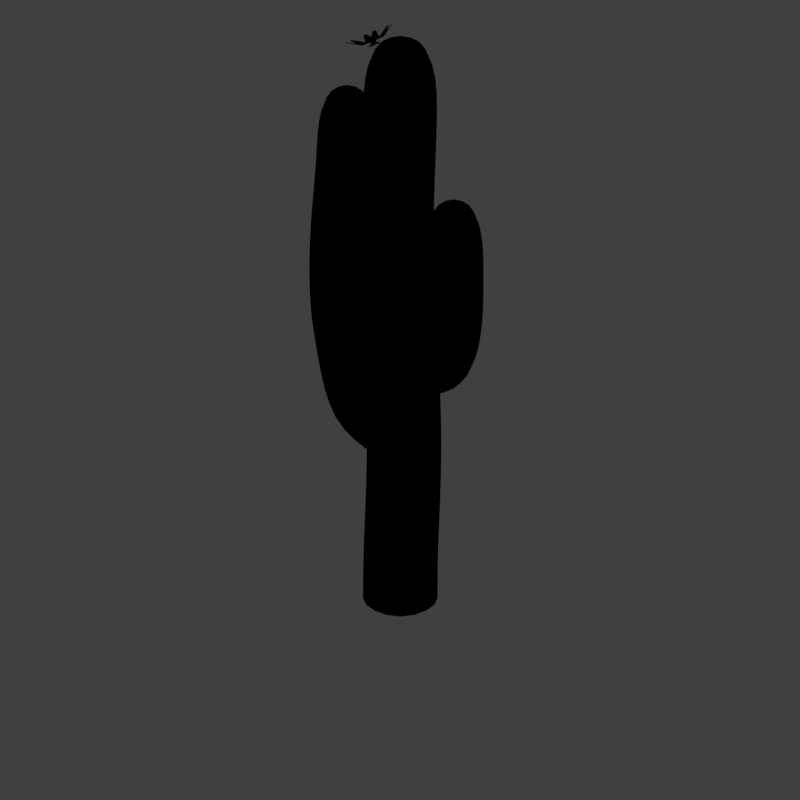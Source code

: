 # Source: tbc_V001.blend  (saved by Blender 2.79.0; exported with 4.5.12 LTS)
import bpy
from mathutils import Matrix  # noqa: F401  (used for matrix-valued properties, if any)

bpy.ops.wm.read_factory_settings(use_empty=True)
scene = bpy.context.scene
scene.name = 'Scene'

# ---- collections
col_collection_1 = bpy.data.collections.new('Collection 1'); scene.collection.children.link(col_collection_1)
col_collection_11 = bpy.data.collections.new('Collection 11'); scene.collection.children.link(col_collection_11)
col_collection_11.hide_render = True
col_collection_11.hide_viewport = True

# ---- materials (node trees are filled in below, after node groups)
mat_cactus = bpy.data.materials.new('cactus')
mat_cactus.alpha_threshold = 0.0
mat_cactus.use_transparent_shadow = False
mat_cactus.diffuse_color = (0.637, 0.8, 0.2307, 1.0)
mat_cactus.specular_color = (0.5491, 1.0, 0.3674)
mat_cactus.roughness = 0.5
mat_cactus.specular_intensity = 0.3609
mat_guide = bpy.data.materials.new('guide')
mat_guide.alpha_threshold = 0.0
mat_guide.use_transparent_shadow = False
mat_guide.diffuse_color = (1.0, 0.0, 0.004819, 1.0)
mat_guide.roughness = 0.5

# ---- material node trees

# ---- world
world_world = bpy.data.worlds.new('World'); scene.world = world_world
world_world.color = (0.05088, 0.05088, 0.05088)
world_world.use_sun_shadow = False
world_world.sun_shadow_jitter_overblur = 0.0
world_world.cycles.sampling_method = 'MANUAL'
world_world.light_settings.distance = 0.0

# ---- cameras
cam_camera = bpy.data.cameras.new('Camera')
cam_camera.type = 'ORTHO'
cam_camera.sensor_fit = 'HORIZONTAL'
cam_camera.clip_start = 220.0
cam_camera.clip_end = 340.0
cam_camera.lens = 35.0
cam_camera.sensor_width = 1.0
cam_camera.sensor_height = 18.0
cam_camera.ortho_scale = 8.486
cam_camera.shift_x = -0.000345
cam_camera.shift_y = 0.25
cam_camera.dof.focus_distance = 0.0
cam_camera.dof.aperture_fstop = 128.0
cam_camera.dof.aperture_blades = 6

# ---- lights
light_lightdome = bpy.data.lights.new('LightDome', 'SUN')
light_lightdome.transmission_factor = 0.0
light_lightdome.angle = 0.1993
light_lightdome.energy = 0.1
light_lightdome.shadow_buffer_clip_start = 0.5
light_lightdome.shadow_soft_size = 0.1
light_lightdome.shadow_cascade_max_distance = 1000.0
light_fillerlight = bpy.data.lights.new('FillerLight', 'SUN')
light_fillerlight.transmission_factor = 0.0
light_fillerlight.angle = 0.9273
light_fillerlight.energy = 0.5
light_fillerlight.shadow_buffer_clip_start = 0.5
light_fillerlight.shadow_soft_size = 0.5
light_fillerlight.shadow_cascade_max_distance = 1000.0
light_mainlight = bpy.data.lights.new('MainLight', 'SUN')
light_mainlight.transmission_factor = 0.0
light_mainlight.angle = 0.9273
light_mainlight.energy = 1.3
light_mainlight.shadow_buffer_clip_start = 0.5
light_mainlight.shadow_soft_size = 0.5
light_mainlight.shadow_cascade_max_distance = 1000.0

# ---- meshes
me_plane_002 = bpy.data.meshes.new('Plane.002')
me_plane_002.from_pydata([(-0.2322, 0.1151, -0.09923), (1.223, -0.07717, 0.4527), (-0.2322, -0.1151, -0.09923), (1.223, 0.07718, 0.4527), (0.1839, -0.1884, 0.05911), (0.564, -0.2546, 0.07436), (0.564, 0.2546, 0.07436), (0.1839, 0.1884, 0.05911), (-0.2468, 1.751e-06, -0.1865), (1.224, 2.853e-06, 0.4569), (0.132, 1.022e-06, 0.02112), (0.5766, 2.071e-06, 0.03296), (-0.2157, -0.1435, -0.09923), (0.6783, 1.021, 0.4527), (-0.01641, -0.2586, -0.09923), (0.5447, 1.098, 0.4527), (0.2551, 0.06504, 0.05911), (0.5025, 0.3612, 0.07436), (0.06151, 0.6158, 0.07436), (-0.07123, 0.2534, 0.05912), (-0.1234, -0.2137, -0.1865), (0.6118, 1.06, 0.4569), (0.066, 0.1143, 0.02112), (0.2883, 0.4994, 0.03296), (0.01641, -0.2586, -0.09923), (-0.5447, 1.098, 0.4527), (0.2157, -0.1435, -0.09923), (-0.6783, 1.021, 0.4527), (0.07123, 0.2534, 0.05911), (-0.06151, 0.6158, 0.07436), (-0.5025, 0.3612, 0.07436), (-0.2551, 0.06504, 0.05911), (0.1234, -0.2137, -0.1865), (-0.6118, 1.06, 0.4569), (-0.066, 0.1143, 0.02112), (-0.2883, 0.4994, 0.03296), (0.2322, -0.1151, -0.09923), (-1.223, 0.07718, 0.4527), (0.2322, 0.1151, -0.09923), (-1.223, -0.07717, 0.4527), (-0.1839, 0.1884, 0.05911), (-0.564, 0.2546, 0.07436), (-0.564, -0.2546, 0.07436), (-0.1839, -0.1884, 0.05912), (0.2468, 1.881e-06, -0.1865), (-1.224, 5.414e-06, 0.4569), (-0.132, 1.033e-06, 0.02112), (-0.5766, 1.75e-06, 0.03296), (0.2157, 0.1435, -0.09923), (-0.6783, -1.021, 0.4527), (0.01641, 0.2586, -0.09923), (-0.5447, -1.098, 0.4527), (-0.2551, -0.06503, 0.05911), (-0.5025, -0.3612, 0.07436), (-0.06151, -0.6158, 0.07436), (0.07123, -0.2534, 0.05912), (0.1234, 0.2137, -0.1865), (-0.6118, -1.06, 0.4569), (-0.066, -0.1143, 0.02112), (-0.2883, -0.4994, 0.03296), (-0.01641, 0.2586, -0.09923), (0.5447, -1.098, 0.4527), (-0.2157, 0.1435, -0.09923), (0.6783, -1.021, 0.4527), (-0.07123, -0.2534, 0.05912), (0.06151, -0.6158, 0.07436), (0.5025, -0.3612, 0.07436), (0.2551, -0.06503, 0.05911), (-0.1234, 0.2137, -0.1865), (0.6118, -1.06, 0.4569), (0.066, -0.1143, 0.02112), (0.2883, -0.4994, 0.03296)], [], [(11, 9, 3, 6), (8, 10, 7, 2), (10, 11, 6, 7), (4, 5, 11, 10), (0, 4, 10, 8), (5, 1, 9, 11), (23, 21, 15, 18), (20, 22, 19, 14), (22, 23, 18, 19), (16, 17, 23, 22), (12, 16, 22, 20), (17, 13, 21, 23), (35, 33, 27, 30), (32, 34, 31, 26), (34, 35, 30, 31), (28, 29, 35, 34), (24, 28, 34, 32), (29, 25, 33, 35), (47, 45, 39, 42), (44, 46, 43, 38), (46, 47, 42, 43), (40, 41, 47, 46), (36, 40, 46, 44), (41, 37, 45, 47), (59, 57, 51, 54), (56, 58, 55, 50), (58, 59, 54, 55), (52, 53, 59, 58), (48, 52, 58, 56), (53, 49, 57, 59), (71, 69, 63, 66), (68, 70, 67, 62), (70, 71, 66, 67), (64, 65, 71, 70), (60, 64, 70, 68), (65, 61, 69, 71)])
me_plane_002.use_remesh_preserve_volume = False
me_plane_002.use_remesh_preserve_attributes = False
me_plane_002.use_mirror_vertex_groups = False
me_plane_002.update()
me_cube_002 = bpy.data.meshes.new('Cube.002')
me_cube_002.from_pydata([(-0.42, -0.42, 0.0), (-0.42, -0.42, 6.6), (-0.42, 0.42, 0.0), (-0.42, 0.42, 6.6), (0.42, -0.42, 0.0), (0.42, -0.42, 6.6), (0.42, 0.42, 0.0), (0.42, 0.42, 6.6), (-0.42, -0.42, 0.6), (-0.42, 0.42, 0.6), (0.42, 0.42, 0.6), (0.42, -0.42, 0.6), (-0.42, -0.42, 5.79), (-0.42, 0.42, 5.79), (0.42, 0.42, 5.79), (0.42, -0.42, 5.79), (0.336, 0.464, 5.038), (0.336, 1.136, 5.038), (-0.336, 1.136, 5.038), (-0.336, 0.464, 5.038), (0.336, 0.5873, 3.183), (0.336, 1.259, 3.183), (-0.336, 1.259, 3.183), (-0.336, 0.5873, 3.183), (0.336, 1.136, 5.686), (0.336, 1.135, 2.673), (0.336, 0.464, 5.686), (0.336, 0.4654, 2.734), (-0.336, 1.136, 5.686), (-0.336, 1.135, 2.673), (-0.336, 0.464, 5.686), (-0.336, 0.4654, 2.734), (-0.336, 0.452, 2.293), (0.336, 0.452, 2.293), (0.336, 0.9049, 1.797), (-0.336, 0.9049, 1.797), (-0.336, 0.04854, 2.325), (0.336, 0.04854, 2.325), (0.336, 0.1094, 1.656), (-0.336, 0.1094, 1.656), (0.336, -0.464, 4.29), (0.336, -1.136, 4.29), (-0.336, -1.136, 4.29), (-0.336, -0.464, 4.29), (0.336, -0.464, 4.13), (0.336, -1.136, 4.13), (-0.336, -1.136, 4.13), (-0.336, -0.464, 4.13), (0.336, -1.136, 4.938), (0.336, -1.135, 3.62), (0.336, -0.464, 4.938), (0.336, -0.4654, 3.681), (-0.336, -1.136, 4.938), (-0.336, -1.135, 3.62), (-0.336, -0.464, 4.938), (-0.336, -0.4654, 3.681), (-0.336, -0.452, 3.24), (0.336, -0.452, 3.24), (0.336, -0.9049, 2.744), (-0.336, -0.9049, 2.744), (-0.336, -0.04854, 3.272), (0.336, -0.04854, 3.272), (0.336, -0.1094, 2.603), (-0.336, -0.1094, 2.603), (-0.42, 0.42, 3.195), (0.42, 0.42, 3.195), (0.42, -0.42, 3.195), (-0.42, -0.42, 3.195), (-0.42, 0.3352, 1.898), (0.42, 0.3352, 1.898), (0.42, -0.5048, 1.898), (-0.42, -0.5048, 1.898), (-0.42, -0.3352, 4.493), (-0.42, 0.5048, 4.492), (0.42, 0.5048, 4.492), (0.42, -0.3352, 4.492), (-0.336, 0.5873, 4.111), (0.336, 0.5873, 4.111), (0.336, 1.259, 4.111), (-0.336, 1.259, 4.111), (-3.725e-09, 0.0, 7.094), (0.0, 0.8, 6.181), (0.0, -0.8, 5.432)], [], [(12, 1, 3, 13), (13, 3, 7, 14), (14, 7, 5, 15), (15, 5, 1, 12), (5, 7, 80), (4, 11, 8, 0), (6, 10, 11, 4), (2, 9, 10, 6), (0, 8, 9, 2), (75, 15, 12, 72), (74, 14, 15, 75), (73, 13, 14, 74), (72, 12, 13, 73), (76, 19, 18, 79), (79, 18, 17, 78), (78, 17, 16, 77), (77, 16, 19, 76), (31, 23, 22, 29), (29, 22, 21, 25), (25, 21, 20, 27), (27, 20, 23, 31), (24, 28, 81), (27, 31, 32, 33), (16, 26, 30, 19), (17, 24, 26, 16), (18, 28, 24, 17), (19, 30, 28, 18), (33, 32, 36, 37), (25, 27, 33, 34), (31, 29, 35, 32), (29, 25, 34, 35), (32, 35, 39, 36), (34, 33, 37, 38), (35, 34, 38, 39), (47, 46, 42, 43), (46, 45, 41, 42), (45, 44, 40, 41), (44, 47, 43, 40), (55, 53, 46, 47), (53, 49, 45, 46), (49, 51, 44, 45), (51, 55, 47, 44), (52, 48, 82), (51, 57, 56, 55), (40, 43, 54, 50), (41, 40, 50, 48), (42, 41, 48, 52), (43, 42, 52, 54), (57, 61, 60, 56), (49, 58, 57, 51), (55, 56, 59, 53), (53, 59, 58, 49), (56, 60, 63, 59), (58, 62, 61, 57), (59, 63, 62, 58), (71, 67, 64, 68), (68, 64, 65, 69), (69, 65, 66, 70), (70, 66, 67, 71), (11, 70, 71, 8), (10, 69, 70, 11), (9, 68, 69, 10), (8, 71, 68, 9), (67, 72, 73, 64), (64, 73, 74, 65), (65, 74, 75, 66), (66, 75, 72, 67), (20, 77, 76, 23), (21, 78, 77, 20), (22, 79, 78, 21), (23, 76, 79, 22), (30, 26, 81), (3, 1, 80), (1, 5, 80), (7, 3, 80), (50, 54, 82), (28, 30, 81), (26, 24, 81), (54, 52, 82), (48, 50, 82)])
me_cube_002.polygons.foreach_set('use_smooth', [True] * 80)
_uv = me_cube_002.uv_layers.new(name='UVMap')
_uv.uv.foreach_set('vector', [0.9425, 0.865, 1.196, 0.866, 1.194, 1.065, 0.937, 1.065, 0.937, 1.065, 1.194, 1.065, 1.196, 1.265, 0.9391, 1.266, 0.9341, 0.4699, 1.191, 0.466, 1.195, 0.6663, 0.9409, 0.6679, 0.9409, 0.6679, 1.195, 0.6663, 1.196, 0.866, 0.9425, 0.865, 1.195, 0.6663, 1.191, 0.466, 1.326, 0.5644, -0.8942, 0.67, -0.7026, 0.6686, -0.7039, 0.8719, -0.8941, 0.8709, -0.8978, 0.4691, -0.7074, 0.4672, -0.7026, 0.6686, -0.8942, 0.67, -0.8975, 1.07, -0.7098, 1.072, -0.7081, 1.27, -0.898, 1.27, -0.8941, 0.8709, -0.7039, 0.8719, -0.7098, 1.072, -0.8975, 1.07, 0.5246, 0.6627, 0.9409, 0.6679, 0.9425, 0.865, 0.5233, 0.8709, 0.5242, 0.4576, 0.9341, 0.4699, 0.9409, 0.6679, 0.5246, 0.6627, 0.5254, 1.074, 0.937, 1.065, 0.9391, 1.266, 0.5281, 1.272, 0.5233, 0.8709, 0.9425, 0.865, 0.937, 1.065, 0.5254, 1.074, 0.002901, 0.126, 0.296, 0.1144, 0.2923, 0.2688, 0.005299, 0.2877, 0.005299, 0.2877, 0.2923, 0.2688, 0.3023, 0.4246, 0.01961, 0.439, -0.00144, -0.1955, 0.2749, -0.1823, 0.2893, -0.03394, 0.001466, -0.03898, 0.001466, -0.03898, 0.2893, -0.03394, 0.296, 0.1144, 0.002901, 0.126, -0.4757, 0.1421, -0.3128, 0.14, -0.2726, 0.2999, -0.4289, 0.3016, -0.4289, 0.3016, -0.2726, 0.2999, -0.2601, 0.4517, -0.4201, 0.457, -0.436, -0.2017, -0.2798, -0.2069, -0.3132, -0.04012, -0.4805, -0.0397, -0.4805, -0.0397, -0.3132, -0.04012, -0.3128, 0.14, -0.4757, 0.1421, 0.4996, 0.4184, 0.4911, 0.2642, 0.5976, 0.3381, -0.4805, -0.0397, -0.4757, 0.1421, -0.6397, 0.1628, -0.6687, -0.06207, 0.2893, -0.03394, 0.4815, -0.03963, 0.4877, 0.1124, 0.296, 0.1144, 0.2749, -0.1823, 0.47, -0.1917, 0.4815, -0.03963, 0.2893, -0.03394, 0.2923, 0.2688, 0.4911, 0.2642, 0.4996, 0.4184, 0.3023, 0.4246, 0.296, 0.1144, 0.4877, 0.1124, 0.4911, 0.2642, 0.2923, 0.2688, -0.6687, -0.06207, -0.6397, 0.1628, -0.7993, 0.1372, -0.8089, -0.02626, -0.436, -0.2017, -0.4805, -0.0397, -0.6687, -0.06207, -0.7017, -0.2477, -0.4757, 0.1421, -0.4289, 0.3016, -0.6581, 0.3298, -0.6397, 0.1628, -0.4289, 0.3016, -0.4201, 0.457, -0.6847, 0.457, -0.6581, 0.3298, -0.6397, 0.1628, -0.6581, 0.3298, -0.8549, 0.2844, -0.7993, 0.1372, -0.7017, -0.2477, -0.6687, -0.06207, -0.8089, -0.02626, -0.8931, -0.1586, -0.6581, 0.3298, -0.6847, 0.457, -0.898, 0.4181, -0.8549, 0.2844, 1.318, 0.02158, 1.332, -0.1367, 1.381, -0.1347, 1.369, 0.02248, 1.332, -0.1367, 1.343, -0.2901, 1.392, -0.2882, 1.381, -0.1347, 1.353, 0.3435, 1.323, 0.1882, 1.374, 0.185, 1.401, 0.3386, 1.323, 0.1882, 1.318, 0.02158, 1.369, 0.02248, 1.374, 0.185, 1.162, 0.01549, 1.182, -0.1456, 1.332, -0.1367, 1.318, 0.02158, 1.182, -0.1456, 1.19, -0.2964, 1.343, -0.2901, 1.332, -0.1367, 1.209, 0.3663, 1.168, 0.202, 1.323, 0.1882, 1.353, 0.3435, 1.168, 0.202, 1.162, 0.01549, 1.318, 0.02158, 1.323, 0.1882, 1.578, -0.1283, 1.587, -0.2812, 1.684, -0.2012, 1.168, 0.202, 0.9799, 0.2284, 0.9934, 0.003438, 1.162, 0.01549, 1.374, 0.185, 1.369, 0.02248, 1.57, 0.0244, 1.573, 0.1761, 1.401, 0.3386, 1.374, 0.185, 1.573, 0.1761, 1.59, 0.3241, 1.381, -0.1347, 1.392, -0.2882, 1.587, -0.2812, 1.578, -0.1283, 1.369, 0.02248, 1.381, -0.1347, 1.578, -0.1283, 1.57, 0.0244, 0.9799, 0.2284, 0.8383, 0.1971, 0.8361, 0.03542, 0.9934, 0.003438, 1.209, 0.3663, 0.9505, 0.4122, 0.9799, 0.2284, 1.168, 0.202, 1.162, 0.01549, 0.9934, 0.003438, 0.9616, -0.1635, 1.182, -0.1456, 1.182, -0.1456, 0.9616, -0.1635, 0.9273, -0.2885, 1.19, -0.2964, 0.9934, 0.003438, 0.8361, 0.03542, 0.7694, -0.1102, 0.9616, -0.1635, 0.9505, 0.4122, 0.7612, 0.3285, 0.8383, 0.1971, 0.9799, 0.2284, 0.9616, -0.1635, 0.7694, -0.1102, 0.7177, -0.2416, 0.9273, -0.2885, -0.2966, 0.8665, 0.1046, 0.87, 0.1184, 1.068, -0.2958, 1.065, -0.2958, 1.065, 0.1184, 1.068, 0.1161, 1.27, -0.2967, 1.267, -0.2983, 0.4797, 0.1118, 0.47, 0.1028, 0.6693, -0.2995, 0.6755, -0.2995, 0.6755, 0.1028, 0.6693, 0.1046, 0.87, -0.2966, 0.8665, -0.7026, 0.6686, -0.2995, 0.6755, -0.2966, 0.8665, -0.7039, 0.8719, -0.7074, 0.4672, -0.2983, 0.4797, -0.2995, 0.6755, -0.7026, 0.6686, -0.7098, 1.072, -0.2958, 1.065, -0.2967, 1.267, -0.7081, 1.27, -0.7039, 0.8719, -0.2966, 0.8665, -0.2958, 1.065, -0.7098, 1.072, 0.1046, 0.87, 0.5233, 0.8709, 0.5254, 1.074, 0.1184, 1.068, 0.1184, 1.068, 0.5254, 1.074, 0.5281, 1.272, 0.1161, 1.27, 0.1118, 0.47, 0.5242, 0.4576, 0.5246, 0.6627, 0.1028, 0.6693, 0.1028, 0.6693, 0.5246, 0.6627, 0.5233, 0.8709, 0.1046, 0.87, -0.3132, -0.04012, 0.001466, -0.03898, 0.002901, 0.126, -0.3128, 0.14, -0.2798, -0.2069, -0.00144, -0.1955, 0.001466, -0.03898, -0.3132, -0.04012, -0.2726, 0.2999, 0.005299, 0.2877, 0.01961, 0.439, -0.2601, 0.4517, -0.3128, 0.14, 0.002901, 0.126, 0.005299, 0.2877, -0.2726, 0.2999, 0.4877, 0.1124, 0.4815, -0.03963, 0.5855, 0.03408, 1.194, 1.065, 1.196, 0.866, 1.327, 0.966, 1.196, 0.866, 1.195, 0.6663, 1.328, 0.7659, 1.196, 1.265, 1.194, 1.065, 1.328, 1.165, 1.573, 0.1761, 1.57, 0.0244, 1.672, 0.09914, 0.4911, 0.2642, 0.4877, 0.1124, 0.5901, 0.187, 0.4815, -0.03963, 0.47, -0.1917, 0.5767, -0.12, 1.57, 0.0244, 1.578, -0.1283, 1.675, -0.04908, 1.59, 0.3241, 1.573, 0.1761, 1.68, 0.2436])
me_cube_002.materials.append(mat_cactus)
me_cube_002.use_remesh_preserve_volume = False
me_cube_002.use_remesh_preserve_attributes = False
me_cube_002.use_mirror_vertex_groups = False
me_cube_002.update()
me_plane_001 = bpy.data.meshes.new('Plane.001')
me_plane_001.from_pydata([(-2.0, -2.0, 0.0), (2.0, -2.0, 0.0), (-2.0, 2.0, 0.0), (2.0, 2.0, 0.0), (-1.864, 1.864, 0.0), (-1.864, -1.864, 0.0), (1.864, -1.864, 0.0), (1.864, 1.864, 0.0)], [], [(5, 4, 2, 0), (6, 5, 0, 1), (7, 6, 1, 3), (4, 7, 3, 2)])
me_plane_001.materials.append(mat_guide)
me_plane_001.use_remesh_preserve_volume = False
me_plane_001.use_remesh_preserve_attributes = False
me_plane_001.use_mirror_vertex_groups = False
me_plane_001.update()
me_cube_001 = bpy.data.meshes.new('Cube.001')
me_cube_001.from_pydata([(-2.0, -2.0, 0.0), (-2.0, -2.0, 1.633), (-2.0, 2.0, 0.0), (-2.0, 2.0, 1.633), (2.0, -2.0, 0.0), (2.0, -2.0, 1.633), (2.0, 2.0, 0.0), (2.0, 2.0, 1.633)], [], [(0, 1, 3, 2), (2, 3, 7, 6), (6, 7, 5, 4), (4, 5, 1, 0), (2, 6, 4, 0), (7, 3, 1, 5)])
me_cube_001.use_remesh_preserve_volume = False
me_cube_001.use_remesh_preserve_attributes = False
me_cube_001.use_mirror_vertex_groups = False
me_cube_001.update()
me_cone = bpy.data.meshes.new('Cone')
me_cone.from_pydata([(0.0, -1.49e-08, -0.2011), (0.0, 0.8555, -5.96e-08), (0.1741, 7.451e-09, 0.1005), (-0.1741, 7.451e-09, 0.1005)], [], [(0, 1, 2), (2, 1, 3), (3, 1, 0), (0, 2, 3)])
me_cone.use_remesh_preserve_volume = False
me_cone.use_remesh_preserve_attributes = False
me_cone.use_mirror_vertex_groups = False
me_cone.update()

# ---- objects
ob_plane_002 = bpy.data.objects.new('Plane.002', me_plane_002)
ob_cube = bpy.data.objects.new('Cube', me_cube_002)
ob_rig = bpy.data.objects.new('Rig', None)
ob_verticaljoint = bpy.data.objects.new('VerticalJoint', None)
ob_lightdome = bpy.data.objects.new('LightDome', light_lightdome)
ob_fillerlight = bpy.data.objects.new('FillerLight', light_fillerlight)
ob_mainlight = bpy.data.objects.new('Mainlight', light_mainlight)
ob_camera = bpy.data.objects.new('Camera', cam_camera)
ob_plane_001 = bpy.data.objects.new('Plane.001', me_plane_001)
ob_cube_001 = bpy.data.objects.new('Cube.001', me_cube_001)
ob_cone = bpy.data.objects.new('Cone', me_cone)

# ---- transforms, parenting, visibility, modifiers, constraints
ob_plane_002.location = (0.01938, 0.4247, 6.632)
ob_plane_002.rotation_euler = (-2.707, 2.638, -0.8962)
ob_plane_002.scale = (0.2308, 0.2308, 0.2308)
ob_plane_002.lineart.crease_threshold = 0.0
ob_cube.location = (0.0, 0.0, 0.0)
ob_cube.lineart.crease_threshold = 0.0
_m = ob_cube.modifiers.new('Subsurf', 'SUBSURF')
_m.uv_smooth = 'PRESERVE_CORNERS'
_m.quality = 2
_m.show_only_control_edges = False
_m = ob_cube.modifiers.new('ParticleSystem 1', 'PARTICLE_SYSTEM')
ob_rig.location = (0.0, 0.0, 0.0)
ob_rig.rotation_mode = 'YXZ'
ob_rig.rotation_euler = (0.0, 0.0, -0.7854)
ob_rig.empty_image_offset = (0.0, 0.0)
ob_rig.hide_viewport = True
ob_rig.hide_select = True
ob_rig.lineart.crease_threshold = 0.0
ob_verticaljoint.parent = ob_rig
ob_verticaljoint.location = (0.0, 0.0, 0.0)
ob_verticaljoint.empty_image_offset = (0.0, 0.0)
ob_verticaljoint.hide_viewport = True
ob_verticaljoint.hide_select = True
ob_verticaljoint.lineart.crease_threshold = 0.0
ob_lightdome.parent = ob_verticaljoint
ob_lightdome.location = (0.0, 0.0, 0.0)
ob_lightdome.hide_select = True
ob_lightdome.lineart.crease_threshold = 0.0
ob_fillerlight.parent = ob_verticaljoint
ob_fillerlight.location = (0.0, 0.0, 0.0)
ob_fillerlight.rotation_euler = (0.0, -1.265, 2.007)
ob_fillerlight.hide_select = True
ob_fillerlight.lineart.crease_threshold = 0.0
ob_mainlight.parent = ob_verticaljoint
ob_mainlight.location = (0.0, 0.0, 0.0)
ob_mainlight.rotation_euler = (1.178, 0.0, 1.571)
ob_mainlight.hide_select = True
ob_mainlight.lineart.crease_threshold = 0.0
ob_camera.parent = ob_verticaljoint
ob_camera.location = (0.0, -241.9, 139.7)
ob_camera.rotation_euler = (1.047, 0.0, 0.0)
ob_camera.hide_select = True
ob_camera.lineart.crease_threshold = 0.0
ob_plane_001.location = (0.0, 0.0, 0.0)
ob_plane_001.scale = (0.5, 0.5, 0.5)
ob_plane_001.hide_render = True
ob_plane_001.lineart.crease_threshold = 0.0
ob_cube_001.location = (0.0, 0.0, 0.0)
ob_cube_001.scale = (1.0, 1.0, 0.5)
ob_cube_001.hide_viewport = True
ob_cube_001.hide_render = True
ob_cube_001.display_type = 'WIRE'
ob_cube_001.lineart.crease_threshold = 0.0
_m = ob_cube_001.modifiers.new('Array', 'ARRAY')
_m.count = 8
_m.constant_offset_displace = (0.0, 0.0, 0.0)
_m.relative_offset_displace = (0.0, 0.0, 1.0)
ob_cone.location = (0.0, 0.0, 0.0)
ob_cone.lineart.crease_threshold = 0.0

# ---- collection membership
col_collection_1.objects.link(ob_plane_002)
col_collection_1.objects.link(ob_cube)
col_collection_1.objects.link(ob_rig)
col_collection_1.objects.link(ob_verticaljoint)
col_collection_1.objects.link(ob_lightdome)
col_collection_1.objects.link(ob_fillerlight)
col_collection_1.objects.link(ob_mainlight)
col_collection_1.objects.link(ob_camera)
col_collection_1.objects.link(ob_plane_001)
col_collection_1.objects.link(ob_cube_001)
col_collection_11.objects.link(ob_cone)
def _layer_coll(name, lc=None):
    lc = lc or bpy.context.view_layer.layer_collection
    for c in lc.children:
        if c.name == name: return c
        r = _layer_coll(name, c)
        if r: return r
_layer_coll('Collection 1').holdout = True

# ---- scene / render settings (as saved in the file)
scene.camera = ob_camera
scene.frame_start = 1; scene.frame_end = 250; scene.frame_set(0)
scene.render.engine = 'BLENDER_EEVEE_NEXT'
scene.render.image_settings.compression = 0
scene.render.resolution_x = 96
scene.render.resolution_y = 96
scene.render.dither_intensity = 0.0
scene.render.film_transparent = True
scene.cycles.use_denoising = False
scene.cycles.samples = 128
scene.cycles.sampling_pattern = 'TABULATED_SOBOL'
scene.cycles.use_adaptive_sampling = False
scene.cycles.use_light_tree = False
scene.cycles.blur_glossy = 0.0
scene.cycles.sample_clamp_indirect = 0.0
scene.view_settings.view_transform = 'Standard'
bpy.context.view_layer.update()

